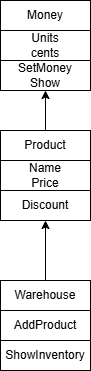

The diagram above was exported from draw.io. Its source (the exported page's mxGraphModel, read from the mxfile embedded in the PNG):
<mxGraphModel dx="1225" dy="545" grid="1" gridSize="10" guides="1" tooltips="1" connect="1" arrows="1" fold="1" page="1" pageScale="1" pageWidth="827" pageHeight="1169" math="0" shadow="0">
  <root>
    <mxCell id="0" />
    <mxCell id="1" parent="0" />
    <mxCell id="d0tQ5XXVU5_BF3ysP4Zd-1" value="Money" style="rounded=0;whiteSpace=wrap;html=1;" vertex="1" parent="1">
      <mxGeometry x="240" y="160" width="90" height="30" as="geometry" />
    </mxCell>
    <mxCell id="d0tQ5XXVU5_BF3ysP4Zd-2" value="Units&lt;br&gt;cents" style="rounded=0;whiteSpace=wrap;html=1;" vertex="1" parent="1">
      <mxGeometry x="240" y="190" width="90" height="30" as="geometry" />
    </mxCell>
    <mxCell id="d0tQ5XXVU5_BF3ysP4Zd-3" value="SetMoney&lt;br&gt;Show" style="rounded=0;whiteSpace=wrap;html=1;" vertex="1" parent="1">
      <mxGeometry x="240" y="220" width="90" height="30" as="geometry" />
    </mxCell>
    <mxCell id="d0tQ5XXVU5_BF3ysP4Zd-11" style="edgeStyle=orthogonalEdgeStyle;rounded=0;orthogonalLoop=1;jettySize=auto;html=1;exitX=0.5;exitY=0;exitDx=0;exitDy=0;entryX=0.5;entryY=1;entryDx=0;entryDy=0;" edge="1" parent="1" source="d0tQ5XXVU5_BF3ysP4Zd-4" target="d0tQ5XXVU5_BF3ysP4Zd-3">
      <mxGeometry relative="1" as="geometry" />
    </mxCell>
    <mxCell id="d0tQ5XXVU5_BF3ysP4Zd-4" value="Product" style="rounded=0;whiteSpace=wrap;html=1;" vertex="1" parent="1">
      <mxGeometry x="240" y="290" width="90" height="30" as="geometry" />
    </mxCell>
    <mxCell id="d0tQ5XXVU5_BF3ysP4Zd-5" value="Name&lt;br&gt;Price" style="rounded=0;whiteSpace=wrap;html=1;" vertex="1" parent="1">
      <mxGeometry x="240" y="320" width="90" height="30" as="geometry" />
    </mxCell>
    <mxCell id="d0tQ5XXVU5_BF3ysP4Zd-6" value="Discount" style="rounded=0;whiteSpace=wrap;html=1;" vertex="1" parent="1">
      <mxGeometry x="240" y="350" width="90" height="30" as="geometry" />
    </mxCell>
    <mxCell id="d0tQ5XXVU5_BF3ysP4Zd-10" style="edgeStyle=orthogonalEdgeStyle;rounded=0;orthogonalLoop=1;jettySize=auto;html=1;exitX=0.5;exitY=0;exitDx=0;exitDy=0;entryX=0.5;entryY=1;entryDx=0;entryDy=0;" edge="1" parent="1" source="d0tQ5XXVU5_BF3ysP4Zd-7" target="d0tQ5XXVU5_BF3ysP4Zd-6">
      <mxGeometry relative="1" as="geometry" />
    </mxCell>
    <mxCell id="d0tQ5XXVU5_BF3ysP4Zd-7" value="Warehouse" style="rounded=0;whiteSpace=wrap;html=1;" vertex="1" parent="1">
      <mxGeometry x="240" y="440" width="90" height="30" as="geometry" />
    </mxCell>
    <mxCell id="d0tQ5XXVU5_BF3ysP4Zd-8" value="AddProduct" style="rounded=0;whiteSpace=wrap;html=1;" vertex="1" parent="1">
      <mxGeometry x="240" y="470" width="90" height="30" as="geometry" />
    </mxCell>
    <mxCell id="d0tQ5XXVU5_BF3ysP4Zd-9" value="ShowInventory" style="rounded=0;whiteSpace=wrap;html=1;" vertex="1" parent="1">
      <mxGeometry x="240" y="500" width="90" height="30" as="geometry" />
    </mxCell>
  </root>
</mxGraphModel>